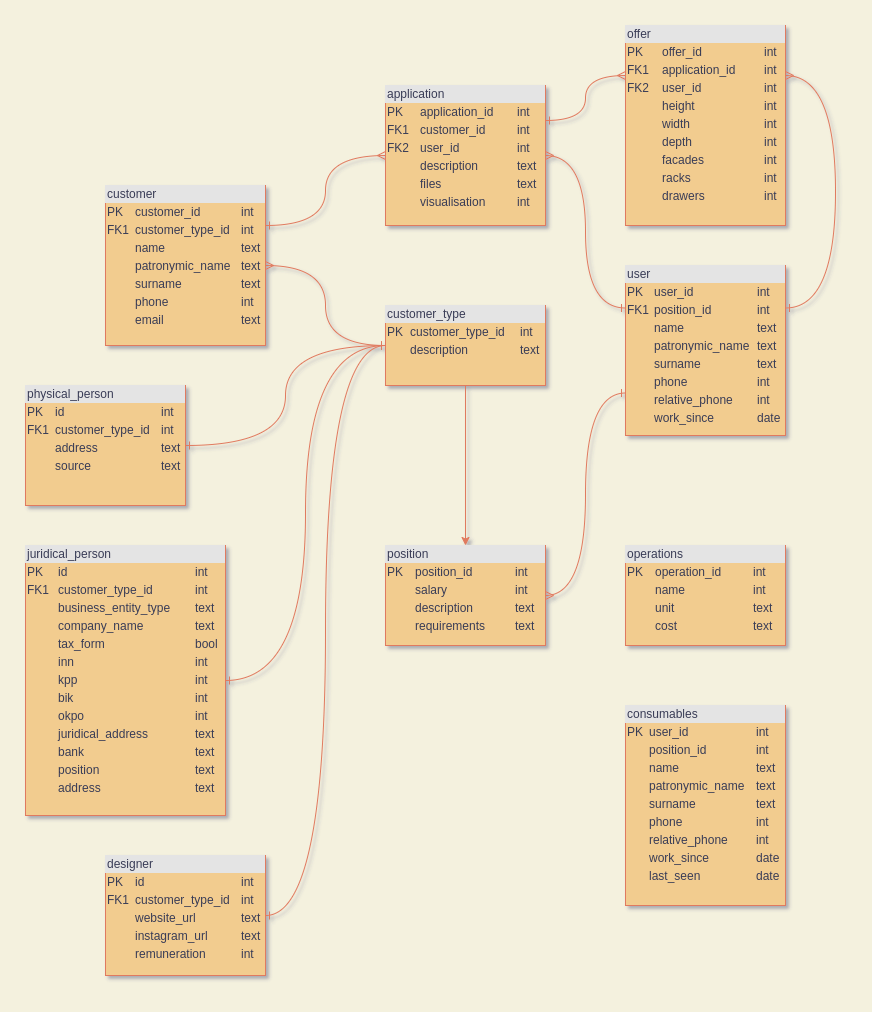

The diagram above was exported from draw.io. Its source (the exported page's mxGraphModel, read from the mxfile embedded in the PNG):
<mxGraphModel dx="1278" dy="1630" grid="1" gridSize="10" guides="1" tooltips="1" connect="1" arrows="1" fold="1" page="1" pageScale="1" pageWidth="1100" pageHeight="1100" background="#F4F1DE" math="0" shadow="1">
  <root>
    <mxCell id="0" />
    <mxCell id="1" parent="0" />
    <mxCell id="mSLfV961Q1bRPAo7lK5j-5" style="edgeStyle=orthogonalEdgeStyle;rounded=0;orthogonalLoop=1;jettySize=auto;html=1;exitX=0;exitY=0.75;exitDx=0;exitDy=0;entryX=1;entryY=0.5;entryDx=0;entryDy=0;curved=1;startArrow=ERone;startFill=0;endArrow=ERmany;endFill=0;strokeColor=#E07A5F;fontColor=#393C56;labelBackgroundColor=#F4F1DE;" parent="1" source="mSLfV961Q1bRPAo7lK5j-1" target="mSLfV961Q1bRPAo7lK5j-2" edge="1">
      <mxGeometry relative="1" as="geometry" />
    </mxCell>
    <mxCell id="mSLfV961Q1bRPAo7lK5j-1" value="&lt;div style=&quot;box-sizing: border-box ; width: 100% ; background: #e4e4e4 ; padding: 2px&quot;&gt;user&lt;/div&gt;&lt;table style=&quot;width: 100% ; font-size: 1em&quot; cellpadding=&quot;2&quot; cellspacing=&quot;0&quot;&gt;&lt;tbody&gt;&lt;tr&gt;&lt;td&gt;PK&lt;/td&gt;&lt;td&gt;user_id&lt;/td&gt;&lt;td&gt;int&lt;br&gt;&lt;/td&gt;&lt;/tr&gt;&lt;tr&gt;&lt;td&gt;FK1&lt;/td&gt;&lt;td&gt;position_id&lt;/td&gt;&lt;td&gt;int&lt;br&gt;&lt;/td&gt;&lt;/tr&gt;&lt;tr&gt;&lt;td&gt;&lt;/td&gt;&lt;td&gt;name&lt;br&gt;&lt;/td&gt;&lt;td&gt;text&lt;br&gt;&lt;/td&gt;&lt;/tr&gt;&lt;tr&gt;&lt;td&gt;&lt;br&gt;&lt;/td&gt;&lt;td&gt;patronymic_name&lt;br&gt;&lt;/td&gt;&lt;td&gt;text&lt;br&gt;&lt;/td&gt;&lt;/tr&gt;&lt;tr&gt;&lt;td&gt;&lt;br&gt;&lt;/td&gt;&lt;td&gt;surname&lt;br&gt;&lt;/td&gt;&lt;td&gt;text&lt;br&gt;&lt;/td&gt;&lt;/tr&gt;&lt;tr&gt;&lt;td&gt;&lt;br&gt;&lt;/td&gt;&lt;td&gt;phone&lt;br&gt;&lt;/td&gt;&lt;td&gt;int&lt;br&gt;&lt;/td&gt;&lt;/tr&gt;&lt;tr&gt;&lt;td&gt;&lt;br&gt;&lt;/td&gt;&lt;td&gt;relative_phone&lt;br&gt;&lt;/td&gt;&lt;td&gt;int&lt;br&gt;&lt;/td&gt;&lt;/tr&gt;&lt;tr&gt;&lt;td&gt;&lt;br&gt;&lt;/td&gt;&lt;td&gt;work_since&lt;br&gt;&lt;/td&gt;&lt;td&gt;date&lt;br&gt;&lt;/td&gt;&lt;/tr&gt;&lt;/tbody&gt;&lt;/table&gt;" style="verticalAlign=top;align=left;overflow=fill;html=1;fillColor=#F2CC8F;strokeColor=#E07A5F;fontColor=#393C56;" parent="1" vertex="1">
      <mxGeometry x="770" y="-770" width="160" height="170" as="geometry" />
    </mxCell>
    <mxCell id="mSLfV961Q1bRPAo7lK5j-2" value="&lt;div style=&quot;box-sizing: border-box ; width: 100% ; background: #e4e4e4 ; padding: 2px&quot;&gt;position&lt;/div&gt;&lt;table style=&quot;width: 100% ; font-size: 1em&quot; cellpadding=&quot;2&quot; cellspacing=&quot;0&quot;&gt;&lt;tbody&gt;&lt;tr&gt;&lt;td&gt;PK&lt;/td&gt;&lt;td&gt;position_id&lt;br&gt;&lt;/td&gt;&lt;td&gt;int&lt;br&gt;&lt;/td&gt;&lt;/tr&gt;&lt;tr&gt;&lt;td&gt;&lt;br&gt;&lt;/td&gt;&lt;td&gt;salary&lt;/td&gt;&lt;td&gt;int&lt;br&gt;&lt;/td&gt;&lt;/tr&gt;&lt;tr&gt;&lt;td&gt;&lt;/td&gt;&lt;td&gt;description&lt;br&gt;&lt;/td&gt;&lt;td&gt;text&lt;br&gt;&lt;/td&gt;&lt;/tr&gt;&lt;tr&gt;&lt;td&gt;&lt;br&gt;&lt;/td&gt;&lt;td&gt;requirements&lt;br&gt;&lt;/td&gt;&lt;td&gt;text&lt;br&gt;&lt;/td&gt;&lt;/tr&gt;&lt;/tbody&gt;&lt;/table&gt;" style="verticalAlign=top;align=left;overflow=fill;html=1;fillColor=#F2CC8F;strokeColor=#E07A5F;fontColor=#393C56;" parent="1" vertex="1">
      <mxGeometry x="530" y="-490" width="160" height="100" as="geometry" />
    </mxCell>
    <mxCell id="mSLfV961Q1bRPAo7lK5j-25" style="edgeStyle=orthogonalEdgeStyle;curved=1;rounded=0;orthogonalLoop=1;jettySize=auto;html=1;exitX=1;exitY=0.25;exitDx=0;exitDy=0;entryX=1;entryY=0.25;entryDx=0;entryDy=0;startArrow=ERmany;startFill=0;endArrow=ERone;endFill=0;strokeColor=#E07A5F;fontColor=#393C56;labelBackgroundColor=#F4F1DE;" parent="1" source="mSLfV961Q1bRPAo7lK5j-7" target="mSLfV961Q1bRPAo7lK5j-1" edge="1">
      <mxGeometry relative="1" as="geometry">
        <Array as="points">
          <mxPoint x="980" y="-960" />
          <mxPoint x="980" y="-727" />
        </Array>
      </mxGeometry>
    </mxCell>
    <mxCell id="mSLfV961Q1bRPAo7lK5j-7" value="&lt;div style=&quot;box-sizing: border-box ; width: 100% ; background: #e4e4e4 ; padding: 2px&quot;&gt;offer&lt;/div&gt;&lt;table style=&quot;width: 100% ; font-size: 1em&quot; cellpadding=&quot;2&quot; cellspacing=&quot;0&quot;&gt;&lt;tbody&gt;&lt;tr&gt;&lt;td&gt;PK&lt;/td&gt;&lt;td&gt;offer_id&lt;/td&gt;&lt;td&gt;int&lt;br&gt;&lt;/td&gt;&lt;/tr&gt;&lt;tr&gt;&lt;td&gt;FK1&lt;/td&gt;&lt;td&gt;application_id&lt;br&gt;&lt;/td&gt;&lt;td&gt;int&lt;br&gt;&lt;/td&gt;&lt;/tr&gt;&lt;tr&gt;&lt;td&gt;FK2&lt;/td&gt;&lt;td&gt;user_id&lt;br&gt;&lt;/td&gt;&lt;td&gt;int&lt;br&gt;&lt;/td&gt;&lt;/tr&gt;&lt;tr&gt;&lt;td&gt;&lt;br&gt;&lt;/td&gt;&lt;td&gt;height&lt;br&gt;&lt;/td&gt;&lt;td&gt;int&lt;br&gt;&lt;/td&gt;&lt;/tr&gt;&lt;tr&gt;&lt;td&gt;&lt;br&gt;&lt;/td&gt;&lt;td&gt;width&lt;br&gt;&lt;/td&gt;&lt;td&gt;int&lt;br&gt;&lt;/td&gt;&lt;/tr&gt;&lt;tr&gt;&lt;td&gt;&lt;br&gt;&lt;/td&gt;&lt;td&gt;depth&lt;br&gt;&lt;/td&gt;&lt;td&gt;int&lt;br&gt;&lt;/td&gt;&lt;/tr&gt;&lt;tr&gt;&lt;td&gt;&lt;br&gt;&lt;/td&gt;&lt;td&gt;facades&lt;br&gt;&lt;/td&gt;&lt;td&gt;int&lt;br&gt;&lt;/td&gt;&lt;/tr&gt;&lt;tr&gt;&lt;td&gt;&lt;br&gt;&lt;/td&gt;&lt;td&gt;racks&lt;br&gt;&lt;/td&gt;&lt;td&gt;int&lt;br&gt;&lt;/td&gt;&lt;/tr&gt;&lt;tr&gt;&lt;td&gt;&lt;br&gt;&lt;/td&gt;&lt;td&gt;drawers&lt;br&gt;&lt;/td&gt;&lt;td&gt;int&lt;br&gt;&lt;/td&gt;&lt;/tr&gt;&lt;/tbody&gt;&lt;/table&gt;" style="verticalAlign=top;align=left;overflow=fill;html=1;fillColor=#F2CC8F;strokeColor=#E07A5F;fontColor=#393C56;" parent="1" vertex="1">
      <mxGeometry x="770" y="-1010" width="160" height="200" as="geometry" />
    </mxCell>
    <mxCell id="mSLfV961Q1bRPAo7lK5j-18" style="edgeStyle=orthogonalEdgeStyle;curved=1;rounded=0;orthogonalLoop=1;jettySize=auto;html=1;exitX=1;exitY=0.25;exitDx=0;exitDy=0;entryX=0;entryY=0.5;entryDx=0;entryDy=0;endArrow=ERmany;endFill=0;startArrow=ERone;startFill=0;strokeColor=#E07A5F;fontColor=#393C56;labelBackgroundColor=#F4F1DE;" parent="1" source="mSLfV961Q1bRPAo7lK5j-8" target="mSLfV961Q1bRPAo7lK5j-13" edge="1">
      <mxGeometry relative="1" as="geometry" />
    </mxCell>
    <mxCell id="mSLfV961Q1bRPAo7lK5j-19" style="edgeStyle=orthogonalEdgeStyle;curved=1;rounded=0;orthogonalLoop=1;jettySize=auto;html=1;exitX=1;exitY=0.5;exitDx=0;exitDy=0;entryX=0;entryY=0.5;entryDx=0;entryDy=0;endArrow=ERone;endFill=0;startArrow=ERmany;startFill=0;strokeColor=#E07A5F;fontColor=#393C56;labelBackgroundColor=#F4F1DE;" parent="1" source="mSLfV961Q1bRPAo7lK5j-8" target="mSLfV961Q1bRPAo7lK5j-9" edge="1">
      <mxGeometry relative="1" as="geometry" />
    </mxCell>
    <mxCell id="mSLfV961Q1bRPAo7lK5j-8" value="&lt;div style=&quot;box-sizing: border-box ; width: 100% ; background: #e4e4e4 ; padding: 2px&quot;&gt;customer&lt;/div&gt;&lt;table style=&quot;width: 100% ; font-size: 1em&quot; cellpadding=&quot;2&quot; cellspacing=&quot;0&quot;&gt;&lt;tbody&gt;&lt;tr&gt;&lt;td&gt;PK&lt;/td&gt;&lt;td&gt;customer_id&lt;/td&gt;&lt;td&gt;int&lt;br&gt;&lt;/td&gt;&lt;/tr&gt;&lt;tr&gt;&lt;td&gt;FK1&lt;/td&gt;&lt;td&gt;customer_type_id&lt;/td&gt;&lt;td&gt;int&lt;br&gt;&lt;/td&gt;&lt;/tr&gt;&lt;tr&gt;&lt;td&gt;&lt;/td&gt;&lt;td&gt;name&lt;br&gt;&lt;/td&gt;&lt;td&gt;text&lt;br&gt;&lt;/td&gt;&lt;/tr&gt;&lt;tr&gt;&lt;td&gt;&lt;br&gt;&lt;/td&gt;&lt;td&gt;patronymic_name&lt;br&gt;&lt;/td&gt;&lt;td&gt;text&lt;br&gt;&lt;/td&gt;&lt;/tr&gt;&lt;tr&gt;&lt;td&gt;&lt;br&gt;&lt;/td&gt;&lt;td&gt;surname&lt;br&gt;&lt;/td&gt;&lt;td&gt;text&lt;br&gt;&lt;/td&gt;&lt;/tr&gt;&lt;tr&gt;&lt;td&gt;&lt;br&gt;&lt;/td&gt;&lt;td&gt;phone&lt;br&gt;&lt;/td&gt;&lt;td&gt;int&lt;br&gt;&lt;/td&gt;&lt;/tr&gt;&lt;tr&gt;&lt;td&gt;&lt;br&gt;&lt;/td&gt;&lt;td&gt;email&lt;br&gt;&lt;/td&gt;&lt;td&gt;text&lt;br&gt;&lt;/td&gt;&lt;/tr&gt;&lt;/tbody&gt;&lt;/table&gt;" style="verticalAlign=top;align=left;overflow=fill;html=1;fillColor=#F2CC8F;strokeColor=#E07A5F;fontColor=#393C56;" parent="1" vertex="1">
      <mxGeometry x="250" y="-850" width="160" height="160" as="geometry" />
    </mxCell>
    <mxCell id="mSLfV961Q1bRPAo7lK5j-20" style="edgeStyle=orthogonalEdgeStyle;curved=1;rounded=0;orthogonalLoop=1;jettySize=auto;html=1;exitX=0;exitY=0.5;exitDx=0;exitDy=0;entryX=1;entryY=0.5;entryDx=0;entryDy=0;startArrow=ERone;startFill=0;endArrow=ERone;endFill=0;strokeColor=#E07A5F;fontColor=#393C56;labelBackgroundColor=#F4F1DE;" parent="1" source="mSLfV961Q1bRPAo7lK5j-9" target="mSLfV961Q1bRPAo7lK5j-10" edge="1">
      <mxGeometry relative="1" as="geometry" />
    </mxCell>
    <mxCell id="mSLfV961Q1bRPAo7lK5j-21" style="edgeStyle=orthogonalEdgeStyle;curved=1;rounded=0;orthogonalLoop=1;jettySize=auto;html=1;exitX=0;exitY=0.5;exitDx=0;exitDy=0;entryX=1;entryY=0.5;entryDx=0;entryDy=0;startArrow=ERone;startFill=0;endArrow=ERone;endFill=0;strokeColor=#E07A5F;fontColor=#393C56;labelBackgroundColor=#F4F1DE;" parent="1" source="mSLfV961Q1bRPAo7lK5j-9" target="mSLfV961Q1bRPAo7lK5j-11" edge="1">
      <mxGeometry relative="1" as="geometry" />
    </mxCell>
    <mxCell id="mSLfV961Q1bRPAo7lK5j-22" style="edgeStyle=orthogonalEdgeStyle;curved=1;rounded=0;orthogonalLoop=1;jettySize=auto;html=1;exitX=0;exitY=0.5;exitDx=0;exitDy=0;entryX=1;entryY=0.5;entryDx=0;entryDy=0;startArrow=ERone;startFill=0;endArrow=ERone;endFill=0;strokeColor=#E07A5F;fontColor=#393C56;labelBackgroundColor=#F4F1DE;" parent="1" source="mSLfV961Q1bRPAo7lK5j-9" target="mSLfV961Q1bRPAo7lK5j-12" edge="1">
      <mxGeometry relative="1" as="geometry" />
    </mxCell>
    <mxCell id="2" style="edgeStyle=orthogonalEdgeStyle;curved=0;rounded=1;sketch=0;orthogonalLoop=1;jettySize=auto;html=1;fontColor=#393C56;strokeColor=#E07A5F;fillColor=#F2CC8F;" parent="1" source="mSLfV961Q1bRPAo7lK5j-9" target="mSLfV961Q1bRPAo7lK5j-2" edge="1">
      <mxGeometry relative="1" as="geometry" />
    </mxCell>
    <mxCell id="mSLfV961Q1bRPAo7lK5j-9" value="&lt;div style=&quot;box-sizing: border-box ; width: 100% ; background: #e4e4e4 ; padding: 2px&quot;&gt;customer_type&lt;/div&gt;&lt;table style=&quot;width: 100% ; font-size: 1em&quot; cellpadding=&quot;2&quot; cellspacing=&quot;0&quot;&gt;&lt;tbody&gt;&lt;tr&gt;&lt;td&gt;PK&lt;/td&gt;&lt;td&gt;customer_type_id&lt;br&gt;&lt;/td&gt;&lt;td&gt;int&lt;br&gt;&lt;/td&gt;&lt;/tr&gt;&lt;tr&gt;&lt;td&gt;&lt;br&gt;&lt;/td&gt;&lt;td&gt;description&lt;/td&gt;&lt;td&gt;text&lt;br&gt;&lt;/td&gt;&lt;/tr&gt;&lt;/tbody&gt;&lt;/table&gt;" style="verticalAlign=top;align=left;overflow=fill;html=1;fillColor=#F2CC8F;strokeColor=#E07A5F;fontColor=#393C56;" parent="1" vertex="1">
      <mxGeometry x="530" y="-730" width="160" height="80" as="geometry" />
    </mxCell>
    <mxCell id="mSLfV961Q1bRPAo7lK5j-10" value="&lt;div style=&quot;box-sizing: border-box ; width: 100% ; background: #e4e4e4 ; padding: 2px&quot;&gt;physical_person&lt;/div&gt;&lt;table style=&quot;width: 100% ; font-size: 1em&quot; cellpadding=&quot;2&quot; cellspacing=&quot;0&quot;&gt;&lt;tbody&gt;&lt;tr&gt;&lt;td&gt;PK&lt;/td&gt;&lt;td&gt;id&lt;/td&gt;&lt;td&gt;int&lt;br&gt;&lt;/td&gt;&lt;/tr&gt;&lt;tr&gt;&lt;td&gt;FK1&lt;/td&gt;&lt;td&gt;customer_type_id&lt;br&gt;&lt;/td&gt;&lt;td&gt;int&lt;br&gt;&lt;/td&gt;&lt;/tr&gt;&lt;tr&gt;&lt;td&gt;&lt;/td&gt;&lt;td&gt;address&lt;br&gt;&lt;/td&gt;&lt;td&gt;text&lt;br&gt;&lt;/td&gt;&lt;/tr&gt;&lt;tr&gt;&lt;td&gt;&lt;br&gt;&lt;/td&gt;&lt;td&gt;source&lt;br&gt;&lt;/td&gt;&lt;td&gt;text&lt;br&gt;&lt;/td&gt;&lt;/tr&gt;&lt;/tbody&gt;&lt;/table&gt;" style="verticalAlign=top;align=left;overflow=fill;html=1;fillColor=#F2CC8F;strokeColor=#E07A5F;fontColor=#393C56;" parent="1" vertex="1">
      <mxGeometry x="170" y="-650" width="160" height="120" as="geometry" />
    </mxCell>
    <mxCell id="mSLfV961Q1bRPAo7lK5j-11" value="&lt;div style=&quot;box-sizing: border-box ; width: 100% ; background: #e4e4e4 ; padding: 2px&quot;&gt;juridical_person&lt;/div&gt;&lt;table style=&quot;width: 100% ; font-size: 1em&quot; cellpadding=&quot;2&quot; cellspacing=&quot;0&quot;&gt;&lt;tbody&gt;&lt;tr&gt;&lt;td&gt;PK&lt;/td&gt;&lt;td&gt;id&lt;/td&gt;&lt;td&gt;int&lt;br&gt;&lt;/td&gt;&lt;/tr&gt;&lt;tr&gt;&lt;td&gt;FK1&lt;/td&gt;&lt;td&gt;customer_type_id&lt;br&gt;&lt;/td&gt;&lt;td&gt;int&lt;br&gt;&lt;/td&gt;&lt;/tr&gt;&lt;tr&gt;&lt;td&gt;&lt;/td&gt;&lt;td&gt;business_entity_type&lt;br&gt;&lt;/td&gt;&lt;td&gt;text&lt;br&gt;&lt;/td&gt;&lt;/tr&gt;&lt;tr&gt;&lt;td&gt;&lt;br&gt;&lt;/td&gt;&lt;td&gt;company_name&lt;br&gt;&lt;/td&gt;&lt;td&gt;text&lt;br&gt;&lt;/td&gt;&lt;/tr&gt;&lt;tr&gt;&lt;td&gt;&lt;br&gt;&lt;/td&gt;&lt;td&gt;tax_form&lt;br&gt;&lt;/td&gt;&lt;td&gt;bool&lt;br&gt;&lt;/td&gt;&lt;/tr&gt;&lt;tr&gt;&lt;td&gt;&lt;br&gt;&lt;/td&gt;&lt;td&gt;inn&lt;br&gt;&lt;/td&gt;&lt;td&gt;int&lt;br&gt;&lt;/td&gt;&lt;/tr&gt;&lt;tr&gt;&lt;td&gt;&lt;br&gt;&lt;/td&gt;&lt;td&gt;kpp&lt;br&gt;&lt;/td&gt;&lt;td&gt;int&lt;br&gt;&lt;/td&gt;&lt;/tr&gt;&lt;tr&gt;&lt;td&gt;&lt;br&gt;&lt;/td&gt;&lt;td&gt;bik&lt;br&gt;&lt;/td&gt;&lt;td&gt;int&lt;br&gt;&lt;/td&gt;&lt;/tr&gt;&lt;tr&gt;&lt;td&gt;&lt;br&gt;&lt;/td&gt;&lt;td&gt;okpo&lt;br&gt;&lt;/td&gt;&lt;td&gt;int&lt;br&gt;&lt;/td&gt;&lt;/tr&gt;&lt;tr&gt;&lt;td&gt;&lt;br&gt;&lt;/td&gt;&lt;td&gt;juridical_address&lt;br&gt;&lt;/td&gt;&lt;td&gt;text&lt;br&gt;&lt;/td&gt;&lt;/tr&gt;&lt;tr&gt;&lt;td&gt;&lt;br&gt;&lt;/td&gt;&lt;td&gt;bank&lt;br&gt;&lt;/td&gt;&lt;td&gt;text&lt;br&gt;&lt;/td&gt;&lt;/tr&gt;&lt;tr&gt;&lt;td&gt;&lt;br&gt;&lt;/td&gt;&lt;td&gt;position&lt;br&gt;&lt;/td&gt;&lt;td&gt;text&lt;br&gt;&lt;/td&gt;&lt;/tr&gt;&lt;tr&gt;&lt;td&gt;&lt;br&gt;&lt;/td&gt;&lt;td&gt;address&lt;br&gt;&lt;/td&gt;&lt;td&gt;text&lt;br&gt;&lt;/td&gt;&lt;/tr&gt;&lt;/tbody&gt;&lt;/table&gt;" style="verticalAlign=top;align=left;overflow=fill;html=1;fillColor=#F2CC8F;strokeColor=#E07A5F;fontColor=#393C56;" parent="1" vertex="1">
      <mxGeometry x="170" y="-490" width="200" height="270" as="geometry" />
    </mxCell>
    <mxCell id="mSLfV961Q1bRPAo7lK5j-12" value="&lt;div style=&quot;box-sizing: border-box ; width: 100% ; background: #e4e4e4 ; padding: 2px&quot;&gt;designer&lt;/div&gt;&lt;table style=&quot;width: 100% ; font-size: 1em&quot; cellpadding=&quot;2&quot; cellspacing=&quot;0&quot;&gt;&lt;tbody&gt;&lt;tr&gt;&lt;td&gt;PK&lt;/td&gt;&lt;td&gt;id&lt;/td&gt;&lt;td&gt;int&lt;br&gt;&lt;/td&gt;&lt;/tr&gt;&lt;tr&gt;&lt;td&gt;FK1&lt;/td&gt;&lt;td&gt;customer_type_id&lt;br&gt;&lt;/td&gt;&lt;td&gt;int&lt;br&gt;&lt;/td&gt;&lt;/tr&gt;&lt;tr&gt;&lt;td&gt;&lt;/td&gt;&lt;td&gt;website_url&lt;br&gt;&lt;/td&gt;&lt;td&gt;text&lt;br&gt;&lt;/td&gt;&lt;/tr&gt;&lt;tr&gt;&lt;td&gt;&lt;br&gt;&lt;/td&gt;&lt;td&gt;instagram_url&lt;br&gt;&lt;/td&gt;&lt;td&gt;text&lt;br&gt;&lt;/td&gt;&lt;/tr&gt;&lt;tr&gt;&lt;td&gt;&lt;br&gt;&lt;/td&gt;&lt;td&gt;remuneration&lt;br&gt;&lt;/td&gt;&lt;td&gt;int&lt;br&gt;&lt;/td&gt;&lt;/tr&gt;&lt;/tbody&gt;&lt;/table&gt;" style="verticalAlign=top;align=left;overflow=fill;html=1;fillColor=#F2CC8F;strokeColor=#E07A5F;fontColor=#393C56;" parent="1" vertex="1">
      <mxGeometry x="250" y="-180" width="160" height="120" as="geometry" />
    </mxCell>
    <mxCell id="mSLfV961Q1bRPAo7lK5j-23" style="edgeStyle=orthogonalEdgeStyle;curved=1;rounded=0;orthogonalLoop=1;jettySize=auto;html=1;exitX=1;exitY=0.25;exitDx=0;exitDy=0;entryX=0;entryY=0.25;entryDx=0;entryDy=0;endArrow=ERmany;endFill=0;startArrow=ERone;startFill=0;strokeColor=#E07A5F;fontColor=#393C56;labelBackgroundColor=#F4F1DE;" parent="1" source="mSLfV961Q1bRPAo7lK5j-13" target="mSLfV961Q1bRPAo7lK5j-7" edge="1">
      <mxGeometry relative="1" as="geometry" />
    </mxCell>
    <mxCell id="mSLfV961Q1bRPAo7lK5j-24" style="edgeStyle=orthogonalEdgeStyle;curved=1;rounded=0;orthogonalLoop=1;jettySize=auto;html=1;exitX=1;exitY=0.5;exitDx=0;exitDy=0;entryX=0;entryY=0.25;entryDx=0;entryDy=0;startArrow=ERmany;startFill=0;endArrow=ERone;endFill=0;strokeColor=#E07A5F;fontColor=#393C56;labelBackgroundColor=#F4F1DE;" parent="1" source="mSLfV961Q1bRPAo7lK5j-13" target="mSLfV961Q1bRPAo7lK5j-1" edge="1">
      <mxGeometry relative="1" as="geometry" />
    </mxCell>
    <mxCell id="mSLfV961Q1bRPAo7lK5j-13" value="&lt;div style=&quot;box-sizing: border-box ; width: 100% ; background: #e4e4e4 ; padding: 2px&quot;&gt;application&lt;/div&gt;&lt;table style=&quot;width: 100% ; font-size: 1em&quot; cellpadding=&quot;2&quot; cellspacing=&quot;0&quot;&gt;&lt;tbody&gt;&lt;tr&gt;&lt;td&gt;PK&lt;/td&gt;&lt;td&gt;application_id&lt;/td&gt;&lt;td&gt;int&lt;br&gt;&lt;/td&gt;&lt;/tr&gt;&lt;tr&gt;&lt;td&gt;FK1&lt;/td&gt;&lt;td&gt;customer_id&lt;br&gt;&lt;/td&gt;&lt;td&gt;int&lt;br&gt;&lt;/td&gt;&lt;/tr&gt;&lt;tr&gt;&lt;td&gt;FK2&lt;/td&gt;&lt;td&gt;user_id&lt;br&gt;&lt;/td&gt;&lt;td&gt;int&lt;br&gt;&lt;/td&gt;&lt;/tr&gt;&lt;tr&gt;&lt;td&gt;&lt;br&gt;&lt;/td&gt;&lt;td&gt;description&lt;br&gt;&lt;/td&gt;&lt;td&gt;text&lt;br&gt;&lt;/td&gt;&lt;/tr&gt;&lt;tr&gt;&lt;td&gt;&lt;br&gt;&lt;/td&gt;&lt;td&gt;files&lt;br&gt;&lt;/td&gt;&lt;td&gt;text&lt;br&gt;&lt;/td&gt;&lt;/tr&gt;&lt;tr&gt;&lt;td&gt;&lt;br&gt;&lt;/td&gt;&lt;td&gt;visualisation&lt;br&gt;&lt;/td&gt;&lt;td&gt;int&lt;br&gt;&lt;/td&gt;&lt;/tr&gt;&lt;/tbody&gt;&lt;/table&gt;" style="verticalAlign=top;align=left;overflow=fill;html=1;fillColor=#F2CC8F;strokeColor=#E07A5F;fontColor=#393C56;" parent="1" vertex="1">
      <mxGeometry x="530" y="-950" width="160" height="140" as="geometry" />
    </mxCell>
    <mxCell id="mSLfV961Q1bRPAo7lK5j-14" value="&lt;div style=&quot;box-sizing: border-box ; width: 100% ; background: #e4e4e4 ; padding: 2px&quot;&gt;operations&lt;/div&gt;&lt;table style=&quot;width: 100% ; font-size: 1em&quot; cellpadding=&quot;2&quot; cellspacing=&quot;0&quot;&gt;&lt;tbody&gt;&lt;tr&gt;&lt;td&gt;PK&lt;/td&gt;&lt;td&gt;operation_id&lt;/td&gt;&lt;td&gt;int&lt;br&gt;&lt;/td&gt;&lt;/tr&gt;&lt;tr&gt;&lt;td&gt;&lt;br&gt;&lt;/td&gt;&lt;td&gt;name&lt;/td&gt;&lt;td&gt;int&lt;br&gt;&lt;/td&gt;&lt;/tr&gt;&lt;tr&gt;&lt;td&gt;&lt;/td&gt;&lt;td&gt;unit&lt;br&gt;&lt;/td&gt;&lt;td&gt;text&lt;br&gt;&lt;/td&gt;&lt;/tr&gt;&lt;tr&gt;&lt;td&gt;&lt;br&gt;&lt;/td&gt;&lt;td&gt;cost&lt;br&gt;&lt;/td&gt;&lt;td&gt;text&lt;br&gt;&lt;/td&gt;&lt;/tr&gt;&lt;/tbody&gt;&lt;/table&gt;" style="verticalAlign=top;align=left;overflow=fill;html=1;fillColor=#F2CC8F;strokeColor=#E07A5F;fontColor=#393C56;" parent="1" vertex="1">
      <mxGeometry x="770" y="-490" width="160" height="100" as="geometry" />
    </mxCell>
    <mxCell id="mSLfV961Q1bRPAo7lK5j-15" value="&lt;div style=&quot;box-sizing: border-box ; width: 100% ; background: #e4e4e4 ; padding: 2px&quot;&gt;consumables&lt;/div&gt;&lt;table style=&quot;width: 100% ; font-size: 1em&quot; cellpadding=&quot;2&quot; cellspacing=&quot;0&quot;&gt;&lt;tbody&gt;&lt;tr&gt;&lt;td&gt;PK&lt;/td&gt;&lt;td&gt;user_id&lt;/td&gt;&lt;td&gt;int&lt;br&gt;&lt;/td&gt;&lt;/tr&gt;&lt;tr&gt;&lt;td&gt;&lt;br&gt;&lt;/td&gt;&lt;td&gt;position_id&lt;/td&gt;&lt;td&gt;int&lt;br&gt;&lt;/td&gt;&lt;/tr&gt;&lt;tr&gt;&lt;td&gt;&lt;/td&gt;&lt;td&gt;name&lt;br&gt;&lt;/td&gt;&lt;td&gt;text&lt;br&gt;&lt;/td&gt;&lt;/tr&gt;&lt;tr&gt;&lt;td&gt;&lt;br&gt;&lt;/td&gt;&lt;td&gt;patronymic_name&lt;br&gt;&lt;/td&gt;&lt;td&gt;text&lt;br&gt;&lt;/td&gt;&lt;/tr&gt;&lt;tr&gt;&lt;td&gt;&lt;br&gt;&lt;/td&gt;&lt;td&gt;surname&lt;br&gt;&lt;/td&gt;&lt;td&gt;text&lt;br&gt;&lt;/td&gt;&lt;/tr&gt;&lt;tr&gt;&lt;td&gt;&lt;br&gt;&lt;/td&gt;&lt;td&gt;phone&lt;br&gt;&lt;/td&gt;&lt;td&gt;int&lt;br&gt;&lt;/td&gt;&lt;/tr&gt;&lt;tr&gt;&lt;td&gt;&lt;br&gt;&lt;/td&gt;&lt;td&gt;relative_phone&lt;br&gt;&lt;/td&gt;&lt;td&gt;int&lt;br&gt;&lt;/td&gt;&lt;/tr&gt;&lt;tr&gt;&lt;td&gt;&lt;br&gt;&lt;/td&gt;&lt;td&gt;work_since&lt;br&gt;&lt;/td&gt;&lt;td&gt;date&lt;br&gt;&lt;/td&gt;&lt;/tr&gt;&lt;tr&gt;&lt;td&gt;&lt;br&gt;&lt;/td&gt;&lt;td&gt;last_seen&lt;br&gt;&lt;/td&gt;&lt;td&gt;date&lt;br&gt;&lt;/td&gt;&lt;/tr&gt;&lt;/tbody&gt;&lt;/table&gt;" style="verticalAlign=top;align=left;overflow=fill;html=1;fillColor=#F2CC8F;strokeColor=#E07A5F;fontColor=#393C56;" parent="1" vertex="1">
      <mxGeometry x="770" y="-330" width="160" height="200" as="geometry" />
    </mxCell>
  </root>
</mxGraphModel>